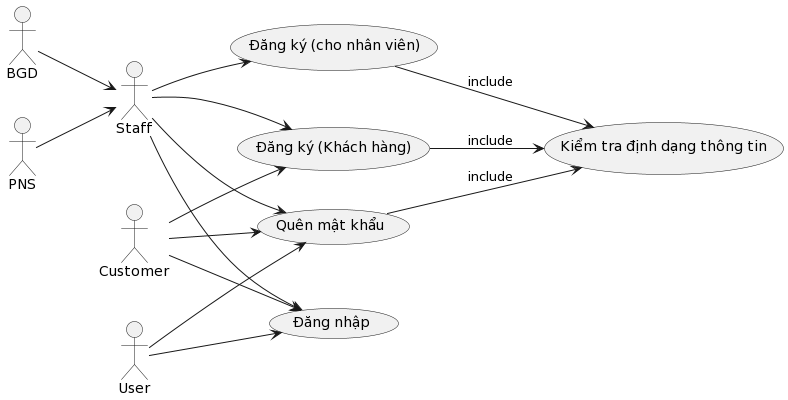

The diagram above was rendered by PlantUML. Its source (embedded in the PNG):
@startuml
left to right direction

actor BGD as bgd
actor PNS as pns
actor Staff as sta
actor Customer as cus
actor User as use
usecase "Đăng ký (cho nhân viên)" as uc1
usecase "Đăng ký (Khách hàng)" as uc2
usecase "Đăng nhập" as uc3
usecase "Quên mật khẩu" as uc4
usecase "Kiểm tra định dạng thông tin" as uc5

bgd --> sta
pns --> sta
sta --> uc1
sta --> uc2
sta --> uc3
sta --> uc4
use --> uc3
use --> uc4
cus --> uc2
cus --> uc3
cus --> uc4
uc1 --> uc5 : include
uc2 --> uc5 : include
uc4 --> uc5 : include
@enduml